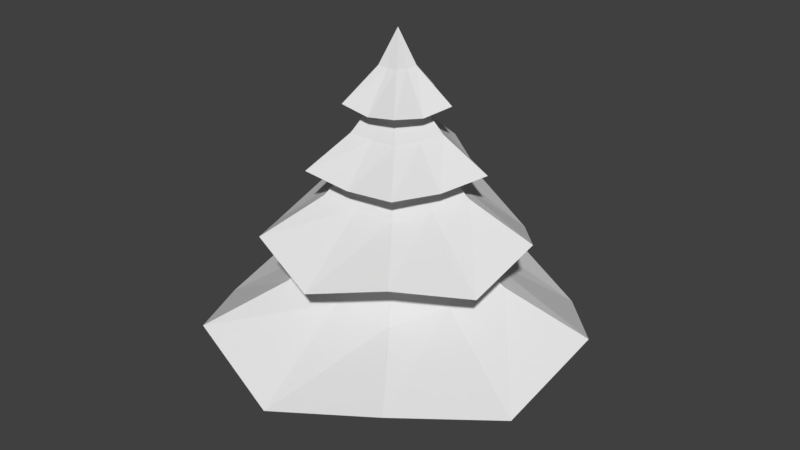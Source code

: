 # Source: Pine_tree.blend  (saved by Blender 2.77.0; exported with 4.5.12 LTS)
import bpy
from mathutils import Matrix  # noqa: F401  (used for matrix-valued properties, if any)

bpy.ops.wm.read_factory_settings(use_empty=True)
scene = bpy.context.scene
scene.name = 'Scene'

# ---- collections
col_collection_1 = bpy.data.collections.new('Collection 1'); scene.collection.children.link(col_collection_1)

# ---- world
world_world = bpy.data.worlds.new('World'); scene.world = world_world
world_world.color = (0.05088, 0.05088, 0.05088)
world_world.use_sun_shadow = False
world_world.sun_shadow_jitter_overblur = 0.0
world_world.cycles.sampling_method = 'MANUAL'

# ---- meshes
me_pine_tree = bpy.data.meshes.new('Pine tree')
me_pine_tree.from_pydata([(-9.42e-09, 0.2098, 0.0), (-9.924e-09, 0.1675, 1.243), (0.1995, 0.06482, 0.0), (0.1593, 0.05176, 1.243), (0.1233, -0.1697, 0.0), (0.09845, -0.1355, 1.243), (-0.1233, -0.1697, 0.0), (-0.09845, -0.1355, 1.243), (-0.1995, 0.06482, 0.0), (-0.1593, 0.05176, 1.243), (1.545, 0.5021, 0.9684), (3.338e-08, 1.625, 0.9684), (0.9551, -1.315, 0.9684), (-0.9551, -1.315, 0.9684), (-1.545, 0.5021, 0.9684), (0.445, 0.1446, 1.656), (1.261e-08, 0.4679, 1.656), (0.275, -0.3785, 1.656), (-0.275, -0.3785, 1.656), (-0.445, 0.1446, 1.656), (0.2357, 0.07659, 2.138), (6.681e-09, 0.2479, 2.138), (0.1457, -0.2005, 2.138), (-0.1457, -0.2005, 2.138), (-0.2357, 0.07659, 2.138), (1.072, 0.3484, 1.714), (1.981e-08, 1.127, 1.714), (0.6626, -0.912, 1.714), (-0.6626, -0.912, 1.714), (-1.072, 0.3484, 1.714), (0.2528, 0.08214, 2.367), (4.671e-09, 0.2658, 2.367), (0.1562, -0.215, 2.367), (-0.1562, -0.215, 2.367), (-0.2528, 0.08214, 2.367), (0.1571, 0.05103, 2.674), (2.902e-09, 0.1651, 2.674), (0.09707, -0.1336, 2.674), (-0.09707, -0.1336, 2.674), (-0.1571, 0.05103, 2.674), (0.7041, 0.2288, 2.238), (2.631e-09, 0.7403, 2.238), (0.4352, -0.5989, 2.238), (-0.4352, -0.5989, 2.238), (-0.7041, 0.2288, 2.238), (0.1453, 0.04721, 2.803), (1e-08, 0.1528, 2.803), (0.08979, -0.1236, 2.803), (-0.08979, -0.1236, 2.803), (-0.1453, 0.04721, 2.803), (0.06902, 0.02243, 3.069), (9.446e-09, 0.07257, 3.069), (0.04266, -0.05871, 3.069), (-0.04266, -0.05871, 3.069), (-0.06902, 0.02243, 3.069), (0.4185, 0.136, 2.761), (2.709e-08, 0.44, 2.761), (0.2586, -0.356, 2.761), (-0.2586, -0.356, 2.761), (-0.4185, 0.136, 2.761), (0.0, -2.98e-08, 3.332), (-5.96e-09, -2.98e-08, 3.332), (0.0, -2.98e-08, 3.332), (0.0, -2.98e-08, 3.332), (0.0, -2.98e-08, 3.332), (0.8751, 0.2843, 1.287), (0.5408, -0.7444, 1.287), (-0.8751, 0.2843, 1.287), (2.022e-08, 0.9201, 1.287), (-0.5408, -0.7444, 1.287), (-0.5687, 0.1848, 2.015), (1.051e-08, 0.5979, 2.015), (0.3515, -0.4837, 2.015), (-0.3515, -0.4837, 2.015), (0.5687, 0.1848, 2.015), (-0.2206, -0.3036, 2.521), (-0.3569, 0.116, 2.521), (0.3569, 0.116, 2.521), (0.2206, -0.3036, 2.521), (5.69e-09, 0.3752, 2.521), (-0.1449, 0.04708, 3.047), (6.4e-09, 0.1523, 3.047), (0.08954, -0.1232, 3.047), (-0.08954, -0.1232, 3.047), (0.1449, 0.04708, 3.047), (-0.1614, -0.05244, 0.0), (-0.1289, -0.04187, 1.243), (-1.5, -0.4875, 0.7238), (-0.36, -0.117, 1.656), (-0.1907, -0.06197, 2.138), (-1.041, -0.3382, 1.522), (-0.2045, -0.06645, 2.367), (-0.1271, -0.04129, 2.674), (-0.5696, -0.1851, 2.196), (-0.1175, -0.03819, 2.803), (-0.05584, -0.01814, 3.069), (-0.3385, -0.11, 2.719), (0.0, -2.98e-08, 3.332), (-0.708, -0.23, 1.282), (-0.4601, -0.1495, 2.01), (-0.2887, -0.09381, 2.516), (-0.1172, -0.03809, 3.042), (-2.98e-08, -0.1697, 0.0), (-2.98e-08, -0.1355, 1.243), (-1.431e-07, -1.577, 0.7238), (0.0, -0.3785, 1.656), (0.0, -0.2005, 2.138), (0.0, -1.094, 1.522), (0.0, -0.215, 2.367), (0.0, -0.1336, 2.674), (0.0, -0.5989, 2.196), (1.49e-08, -0.1236, 2.803), (1.118e-08, -0.05871, 3.069), (0.0, -0.356, 2.719), (0.0, -2.98e-08, 3.332), (-5.96e-08, -0.7444, 1.282), (0.0, -0.4837, 2.01), (0.0, -0.3036, 2.516), (0.0, -0.1232, 3.042), (0.1614, -0.05244, 0.0), (0.1289, -0.04187, 1.243), (1.5, -0.4875, 0.7238), (0.36, -0.117, 1.656), (0.1907, -0.06197, 2.138), (1.041, -0.3382, 1.522), (0.2045, -0.06645, 2.367), (0.1271, -0.04129, 2.674), (0.5696, -0.1851, 2.196), (0.1175, -0.03819, 2.803), (0.05584, -0.01814, 3.069), (0.3385, -0.11, 2.719), (0.0, -2.98e-08, 3.332), (0.708, -0.23, 1.282), (0.4601, -0.1495, 2.01), (0.2887, -0.09381, 2.516), (0.1172, -0.03809, 3.042), (0.09975, 0.1373, 0.0), (0.07965, 0.1096, 1.243), (0.9272, 1.276, 0.7238), (0.2225, 0.3062, 1.656), (0.1179, 0.1622, 2.138), (0.6433, 0.8854, 1.522), (0.1264, 0.174, 2.367), (0.07853, 0.1081, 2.674), (0.352, 0.4845, 2.196), (0.07264, 0.09998, 2.803), (0.03451, 0.0475, 3.069), (0.2092, 0.288, 2.719), (-2.98e-09, -2.98e-08, 3.332), (0.4375, 0.6022, 1.282), (0.2843, 0.3914, 2.01), (0.1784, 0.2456, 2.516), (0.07244, 0.09971, 3.042), (-0.09975, 0.1373, 0.0), (-0.07965, 0.1096, 1.243), (-0.9272, 1.276, 0.7238), (-0.2225, 0.3062, 1.656), (-0.1179, 0.1622, 2.138), (-0.6433, 0.8854, 1.522), (-0.1264, 0.174, 2.367), (-0.07853, 0.1081, 2.674), (-0.352, 0.4845, 2.196), (-0.07264, 0.09998, 2.803), (-0.03451, 0.0475, 3.069), (-0.2092, 0.288, 2.719), (-2.98e-09, -2.98e-08, 3.332), (-0.4375, 0.6022, 1.282), (-0.2843, 0.3914, 2.01), (-0.1784, 0.2456, 2.516), (-0.07244, 0.09971, 3.042)], [], [(136, 137, 3, 2), (119, 120, 5, 4), (102, 103, 7, 6), (120, 3, 10, 121), (85, 86, 9, 8), (153, 154, 1, 0), (0, 136, 2, 119, 4, 102, 6, 85, 8, 153), (132, 65, 15, 122), (154, 9, 14, 155), (137, 1, 11, 138), (103, 5, 12, 104), (86, 7, 13, 87), (105, 17, 22, 106), (166, 67, 19, 156), (115, 66, 17, 105), (149, 68, 16, 139), (98, 69, 18, 88), (89, 23, 28, 90), (139, 16, 21, 140), (88, 18, 23, 89), (122, 15, 20, 123), (156, 19, 24, 157), (167, 70, 34, 159), (123, 20, 25, 124), (157, 24, 29, 158), (106, 22, 27, 107), (140, 21, 26, 141), (91, 33, 38, 92), (116, 72, 32, 108), (150, 71, 31, 142), (99, 73, 33, 91), (133, 74, 30, 125), (160, 39, 44, 161), (125, 30, 35, 126), (159, 34, 39, 160), (108, 32, 37, 109), (142, 31, 36, 143), (100, 75, 48, 94), (109, 37, 42, 110), (143, 36, 41, 144), (92, 38, 43, 93), (126, 35, 40, 127), (162, 49, 54, 163), (134, 77, 45, 128), (168, 76, 49, 162), (117, 78, 47, 111), (151, 79, 46, 145), (95, 53, 58, 96), (111, 47, 52, 112), (145, 46, 51, 146), (94, 48, 53, 95), (128, 45, 50, 129), (169, 80, 64, 165), (129, 50, 55, 130), (163, 54, 59, 164), (112, 52, 57, 113), (146, 51, 56, 147), (60, 148, 61, 165, 64, 97, 63, 114, 62, 131), (118, 82, 62, 114), (152, 81, 61, 148), (101, 83, 63, 97), (135, 84, 60, 131), (87, 13, 69, 98), (138, 11, 68, 149), (104, 12, 66, 115), (155, 14, 67, 166), (121, 10, 65, 132), (124, 25, 74, 133), (90, 28, 73, 99), (141, 26, 71, 150), (107, 27, 72, 116), (158, 29, 70, 167), (144, 41, 79, 151), (110, 42, 78, 117), (161, 44, 76, 168), (127, 40, 77, 134), (93, 43, 75, 100), (130, 55, 84, 135), (96, 58, 83, 101), (147, 56, 81, 152), (113, 57, 82, 118), (164, 59, 80, 169), (59, 96, 101, 80), (44, 93, 100, 76), (29, 90, 99, 70), (14, 87, 98, 67), (80, 101, 97, 64), (49, 94, 95, 54), (54, 95, 96, 59), (39, 92, 93, 44), (76, 100, 94, 49), (70, 99, 91, 34), (34, 91, 92, 39), (19, 88, 89, 24), (24, 89, 90, 29), (67, 98, 88, 19), (9, 86, 87, 14), (6, 7, 86, 85), (58, 113, 118, 83), (43, 110, 117, 75), (28, 107, 116, 73), (13, 104, 115, 69), (83, 118, 114, 63), (53, 112, 113, 58), (48, 111, 112, 53), (75, 117, 111, 48), (38, 109, 110, 43), (33, 108, 109, 38), (73, 116, 108, 33), (23, 106, 107, 28), (69, 115, 105, 18), (18, 105, 106, 23), (7, 103, 104, 13), (4, 5, 103, 102), (57, 130, 135, 82), (42, 127, 134, 78), (27, 124, 133, 72), (12, 121, 132, 66), (82, 135, 131, 62), (52, 129, 130, 57), (47, 128, 129, 52), (78, 134, 128, 47), (37, 126, 127, 42), (32, 125, 126, 37), (72, 133, 125, 32), (22, 123, 124, 27), (17, 122, 123, 22), (66, 132, 122, 17), (5, 120, 121, 12), (2, 3, 120, 119), (55, 147, 152, 84), (40, 144, 151, 77), (25, 141, 150, 74), (10, 138, 149, 65), (84, 152, 148, 60), (50, 146, 147, 55), (45, 145, 146, 50), (77, 151, 145, 45), (35, 143, 144, 40), (30, 142, 143, 35), (74, 150, 142, 30), (20, 140, 141, 25), (15, 139, 140, 20), (65, 149, 139, 15), (3, 137, 138, 10), (0, 1, 137, 136), (56, 164, 169, 81), (41, 161, 168, 79), (26, 158, 167, 71), (11, 155, 166, 68), (51, 163, 164, 56), (81, 169, 165, 61), (79, 168, 162, 46), (46, 162, 163, 51), (31, 159, 160, 36), (36, 160, 161, 41), (21, 157, 158, 26), (71, 167, 159, 31), (16, 156, 157, 21), (68, 166, 156, 16), (1, 154, 155, 11), (8, 9, 154, 153)])
_uv = me_pine_tree.uv_layers.new(name='UVMap')
_uv.uv.foreach_set('vector', [0.3656, 0.3937, 0.3656, 0.3937, 0.3656, 0.3937, 0.3656, 0.3937, 0.3656, 0.3937, 0.3656, 0.3937, 0.3656, 0.3937, 0.3656, 0.3937, 0.3656, 0.3937, 0.3656, 0.3937, 0.3656, 0.3937, 0.3656, 0.3937, 0.09688, 0.675, 0.09688, 0.675, 0.09688, 0.675, 0.09688, 0.675, 0.3656, 0.3937, 0.3656, 0.3937, 0.3656, 0.3937, 0.3656, 0.3937, 0.3656, 0.3937, 0.3656, 0.3937, 0.3656, 0.3937, 0.3656, 0.3937, 0.3656, 0.3937, 0.3656, 0.3937, 0.3656, 0.3937, 0.3656, 0.3937, 0.3656, 0.3937, 0.3656, 0.3937, 0.3656, 0.3937, 0.3656, 0.3937, 0.3656, 0.3937, 0.3656, 0.3937, 0.09688, 0.675, 0.09688, 0.675, 0.09688, 0.675, 0.09688, 0.675, 0.09688, 0.675, 0.09688, 0.675, 0.09688, 0.675, 0.09688, 0.675, 0.09688, 0.675, 0.09688, 0.675, 0.09688, 0.675, 0.09688, 0.675, 0.09688, 0.675, 0.09688, 0.675, 0.09688, 0.675, 0.09688, 0.675, 0.09688, 0.675, 0.09688, 0.675, 0.09688, 0.675, 0.09688, 0.675, 0.09688, 0.675, 0.09688, 0.675, 0.09688, 0.675, 0.09688, 0.675, 0.09688, 0.675, 0.09688, 0.675, 0.09688, 0.675, 0.09688, 0.675, 0.09688, 0.675, 0.09688, 0.675, 0.09688, 0.675, 0.09688, 0.675, 0.09688, 0.675, 0.09688, 0.675, 0.09688, 0.675, 0.09688, 0.675, 0.09688, 0.675, 0.09688, 0.675, 0.09688, 0.675, 0.09688, 0.675, 0.09688, 0.675, 0.09688, 0.675, 0.09688, 0.675, 0.09688, 0.675, 0.09688, 0.675, 0.09688, 0.675, 0.09688, 0.675, 0.09688, 0.675, 0.09688, 0.675, 0.09688, 0.675, 0.09688, 0.675, 0.09688, 0.675, 0.09688, 0.675, 0.09688, 0.675, 0.09688, 0.675, 0.09688, 0.675, 0.09688, 0.675, 0.09688, 0.675, 0.09688, 0.675, 0.09688, 0.675, 0.09688, 0.675, 0.09688, 0.675, 0.09688, 0.675, 0.09688, 0.675, 0.09688, 0.675, 0.09688, 0.675, 0.09688, 0.675, 0.09688, 0.675, 0.09688, 0.675, 0.09688, 0.675, 0.09688, 0.675, 0.09688, 0.675, 0.09688, 0.675, 0.09688, 0.675, 0.09688, 0.675, 0.09688, 0.675, 0.09688, 0.675, 0.09688, 0.675, 0.09688, 0.675, 0.09688, 0.675, 0.09688, 0.675, 0.09688, 0.675, 0.09688, 0.675, 0.09688, 0.675, 0.09688, 0.675, 0.09688, 0.675, 0.09688, 0.675, 0.09688, 0.675, 0.09688, 0.675, 0.09688, 0.675, 0.09688, 0.675, 0.09688, 0.675, 0.09688, 0.675, 0.09688, 0.675, 0.09688, 0.675, 0.09688, 0.675, 0.09688, 0.675, 0.09688, 0.675, 0.09688, 0.675, 0.09688, 0.675, 0.09688, 0.675, 0.09688, 0.675, 0.09688, 0.675, 0.09688, 0.675, 0.09688, 0.675, 0.09688, 0.675, 0.09688, 0.675, 0.09688, 0.675, 0.09688, 0.675, 0.09688, 0.675, 0.09688, 0.675, 0.09688, 0.675, 0.09688, 0.675, 0.09688, 0.675, 0.09688, 0.675, 0.09688, 0.675, 0.09688, 0.675, 0.09688, 0.675, 0.09688, 0.675, 0.09688, 0.675, 0.09688, 0.675, 0.09688, 0.675, 0.09688, 0.675, 0.09688, 0.675, 0.09688, 0.675, 0.09688, 0.675, 0.09688, 0.675, 0.09688, 0.675, 0.09688, 0.675, 0.09688, 0.675, 0.09688, 0.675, 0.09688, 0.675, 0.09688, 0.675, 0.09688, 0.675, 0.09688, 0.675, 0.09688, 0.675, 0.09688, 0.675, 0.09688, 0.675, 0.09688, 0.675, 0.09688, 0.675, 0.09688, 0.675, 0.09688, 0.675, 0.09688, 0.675, 0.09688, 0.675, 0.09688, 0.675, 0.09688, 0.675, 0.09688, 0.675, 0.09688, 0.675, 0.09688, 0.675, 0.09688, 0.675, 0.09688, 0.675, 0.09688, 0.675, 0.09688, 0.675, 0.09688, 0.675, 0.09688, 0.675, 0.09688, 0.675, 0.09688, 0.675, 0.09688, 0.675, 0.09688, 0.675, 0.09688, 0.675, 0.09688, 0.675, 0.09688, 0.675, 0.09688, 0.675, 0.09688, 0.675, 0.09688, 0.675, 0.09688, 0.675, 0.09688, 0.675, 0.09688, 0.675, 0.09688, 0.675, 0.09688, 0.675, 0.09688, 0.675, 0.09688, 0.675, 0.09688, 0.675, 0.09688, 0.675, 0.09688, 0.675, 0.09688, 0.675, 0.09688, 0.675, 0.09688, 0.675, 0.09688, 0.675, 0.09688, 0.675, 0.09688, 0.675, 0.09688, 0.675, 0.09688, 0.675, 0.09688, 0.675, 0.09688, 0.675, 0.09688, 0.675, 0.09688, 0.675, 0.09688, 0.675, 0.09688, 0.675, 0.09688, 0.675, 0.09688, 0.675, 0.09688, 0.675, 0.09688, 0.675, 0.09688, 0.675, 0.09688, 0.675, 0.09688, 0.675, 0.09688, 0.675, 0.09688, 0.675, 0.09688, 0.675, 0.09688, 0.675, 0.09688, 0.675, 0.09688, 0.675, 0.09688, 0.675, 0.09688, 0.675, 0.09688, 0.675, 0.09688, 0.675, 0.09688, 0.675, 0.09688, 0.675, 0.09688, 0.675, 0.09688, 0.675, 0.09688, 0.675, 0.09688, 0.675, 0.09688, 0.675, 0.09688, 0.675, 0.09688, 0.675, 0.09688, 0.675, 0.09688, 0.675, 0.09688, 0.675, 0.09688, 0.675, 0.09688, 0.675, 0.09688, 0.675, 0.09688, 0.675, 0.09688, 0.675, 0.09688, 0.675, 0.09688, 0.675, 0.09688, 0.675, 0.09688, 0.675, 0.09688, 0.675, 0.09688, 0.675, 0.09688, 0.675, 0.09688, 0.675, 0.09688, 0.675, 0.09688, 0.675, 0.09688, 0.675, 0.09688, 0.675, 0.09688, 0.675, 0.09688, 0.675, 0.09688, 0.675, 0.09688, 0.675, 0.09688, 0.675, 0.09688, 0.675, 0.09688, 0.675, 0.09688, 0.675, 0.09688, 0.675, 0.09688, 0.675, 0.09688, 0.675, 0.09688, 0.675, 0.09688, 0.675, 0.09688, 0.675, 0.09688, 0.675, 0.09688, 0.675, 0.09688, 0.675, 0.09688, 0.675, 0.09688, 0.675, 0.09688, 0.675, 0.09688, 0.675, 0.09688, 0.675, 0.09688, 0.675, 0.09688, 0.675, 0.09688, 0.675, 0.09688, 0.675, 0.09688, 0.675, 0.09688, 0.675, 0.09688, 0.675, 0.09688, 0.675, 0.09688, 0.675, 0.09688, 0.675, 0.09688, 0.675, 0.09688, 0.675, 0.09688, 0.675, 0.09688, 0.675, 0.09688, 0.675, 0.09688, 0.675, 0.09688, 0.675, 0.09688, 0.675, 0.09688, 0.675, 0.09688, 0.675, 0.09688, 0.675, 0.09688, 0.675, 0.09688, 0.675, 0.09688, 0.675, 0.09688, 0.675, 0.09688, 0.675, 0.09688, 0.675, 0.09688, 0.675, 0.09688, 0.675, 0.09688, 0.675, 0.09688, 0.675, 0.09688, 0.675, 0.09688, 0.675, 0.09688, 0.675, 0.09688, 0.675, 0.09688, 0.675, 0.09688, 0.675, 0.09688, 0.675, 0.09688, 0.675, 0.09688, 0.675, 0.09688, 0.675, 0.09688, 0.675, 0.09688, 0.675, 0.09688, 0.675, 0.09688, 0.675, 0.09688, 0.675, 0.09688, 0.675, 0.09688, 0.675, 0.09688, 0.675, 0.09688, 0.675, 0.09688, 0.675, 0.09688, 0.675, 0.09688, 0.675, 0.09688, 0.675, 0.09688, 0.675, 0.09688, 0.675, 0.09688, 0.675, 0.09688, 0.675, 0.09688, 0.675, 0.09688, 0.675, 0.09688, 0.675, 0.09688, 0.675, 0.09688, 0.675, 0.09688, 0.675, 0.09688, 0.675, 0.09688, 0.675, 0.09688, 0.675, 0.09688, 0.675, 0.09688, 0.675, 0.09688, 0.675, 0.09688, 0.675, 0.09688, 0.675, 0.09688, 0.675, 0.09688, 0.675, 0.09688, 0.675, 0.09688, 0.675, 0.09688, 0.675, 0.09688, 0.675, 0.09688, 0.675, 0.09688, 0.675, 0.09688, 0.675, 0.09688, 0.675, 0.09688, 0.675, 0.09688, 0.675, 0.09688, 0.675, 0.09688, 0.675, 0.09688, 0.675, 0.09688, 0.675, 0.09688, 0.675, 0.09688, 0.675, 0.09688, 0.675, 0.09688, 0.675, 0.09688, 0.675, 0.09688, 0.675, 0.09688, 0.675, 0.09688, 0.675, 0.09688, 0.675, 0.09688, 0.675, 0.09688, 0.675, 0.09688, 0.675, 0.09688, 0.675, 0.09688, 0.675, 0.09688, 0.675, 0.09688, 0.675, 0.09688, 0.675, 0.09688, 0.675, 0.09688, 0.675, 0.09688, 0.675, 0.09688, 0.675, 0.3656, 0.3937, 0.3656, 0.3937, 0.3656, 0.3937, 0.3656, 0.3937, 0.09688, 0.675, 0.09688, 0.675, 0.09688, 0.675, 0.09688, 0.675, 0.09688, 0.675, 0.09688, 0.675, 0.09688, 0.675, 0.09688, 0.675, 0.09688, 0.675, 0.09688, 0.675, 0.09688, 0.675, 0.09688, 0.675, 0.09688, 0.675, 0.09688, 0.675, 0.09688, 0.675, 0.09688, 0.675, 0.09688, 0.675, 0.09688, 0.675, 0.09688, 0.675, 0.09688, 0.675, 0.09688, 0.675, 0.09688, 0.675, 0.09688, 0.675, 0.09688, 0.675, 0.09688, 0.675, 0.09688, 0.675, 0.09688, 0.675, 0.09688, 0.675, 0.09688, 0.675, 0.09688, 0.675, 0.09688, 0.675, 0.09688, 0.675, 0.09688, 0.675, 0.09688, 0.675, 0.09688, 0.675, 0.09688, 0.675, 0.09688, 0.675, 0.09688, 0.675, 0.09688, 0.675, 0.09688, 0.675, 0.09688, 0.675, 0.09688, 0.675, 0.09688, 0.675, 0.09688, 0.675, 0.09688, 0.675, 0.09688, 0.675, 0.09688, 0.675, 0.09688, 0.675, 0.09688, 0.675, 0.09688, 0.675, 0.09688, 0.675, 0.09688, 0.675, 0.09688, 0.675, 0.09688, 0.675, 0.09688, 0.675, 0.09688, 0.675, 0.09688, 0.675, 0.09688, 0.675, 0.09688, 0.675, 0.09688, 0.675, 0.3656, 0.3937, 0.3656, 0.3937, 0.3656, 0.3937, 0.3656, 0.3937, 0.09688, 0.675, 0.09688, 0.675, 0.09688, 0.675, 0.09688, 0.675, 0.09688, 0.675, 0.09688, 0.675, 0.09688, 0.675, 0.09688, 0.675, 0.09688, 0.675, 0.09688, 0.675, 0.09688, 0.675, 0.09688, 0.675, 0.09688, 0.675, 0.09688, 0.675, 0.09688, 0.675, 0.09688, 0.675, 0.09688, 0.675, 0.09688, 0.675, 0.09688, 0.675, 0.09688, 0.675, 0.09688, 0.675, 0.09688, 0.675, 0.09688, 0.675, 0.09688, 0.675, 0.09688, 0.675, 0.09688, 0.675, 0.09688, 0.675, 0.09688, 0.675, 0.09688, 0.675, 0.09688, 0.675, 0.09688, 0.675, 0.09688, 0.675, 0.09688, 0.675, 0.09688, 0.675, 0.09688, 0.675, 0.09688, 0.675, 0.09688, 0.675, 0.09688, 0.675, 0.09688, 0.675, 0.09688, 0.675, 0.09688, 0.675, 0.09688, 0.675, 0.09688, 0.675, 0.09688, 0.675, 0.09688, 0.675, 0.09688, 0.675, 0.09688, 0.675, 0.09688, 0.675, 0.09688, 0.675, 0.09688, 0.675, 0.09688, 0.675, 0.09688, 0.675, 0.09688, 0.675, 0.09688, 0.675, 0.09688, 0.675, 0.09688, 0.675, 0.09688, 0.675, 0.09688, 0.675, 0.09688, 0.675, 0.09688, 0.675, 0.3656, 0.3937, 0.3656, 0.3937, 0.3656, 0.3937, 0.3656, 0.3937, 0.09688, 0.675, 0.09688, 0.675, 0.09688, 0.675, 0.09688, 0.675, 0.09688, 0.675, 0.09688, 0.675, 0.09688, 0.675, 0.09688, 0.675, 0.09688, 0.675, 0.09688, 0.675, 0.09688, 0.675, 0.09688, 0.675, 0.09688, 0.675, 0.09688, 0.675, 0.09688, 0.675, 0.09688, 0.675, 0.09688, 0.675, 0.09688, 0.675, 0.09688, 0.675, 0.09688, 0.675, 0.09688, 0.675, 0.09688, 0.675, 0.09688, 0.675, 0.09688, 0.675, 0.09688, 0.675, 0.09688, 0.675, 0.09688, 0.675, 0.09688, 0.675, 0.09688, 0.675, 0.09688, 0.675, 0.09688, 0.675, 0.09688, 0.675, 0.09688, 0.675, 0.09688, 0.675, 0.09688, 0.675, 0.09688, 0.675, 0.09688, 0.675, 0.09688, 0.675, 0.09688, 0.675, 0.09688, 0.675, 0.09688, 0.675, 0.09688, 0.675, 0.09688, 0.675, 0.09688, 0.675, 0.09688, 0.675, 0.09688, 0.675, 0.09688, 0.675, 0.09688, 0.675, 0.09688, 0.675, 0.09688, 0.675, 0.09688, 0.675, 0.09688, 0.675, 0.09688, 0.675, 0.09688, 0.675, 0.09688, 0.675, 0.09688, 0.675, 0.09688, 0.675, 0.09688, 0.675, 0.09688, 0.675, 0.09688, 0.675, 0.3656, 0.3937, 0.3656, 0.3937, 0.3656, 0.3937, 0.3656, 0.3937, 0.09688, 0.675, 0.09688, 0.675, 0.09688, 0.675, 0.09688, 0.675, 0.09688, 0.675, 0.09688, 0.675, 0.09688, 0.675, 0.09688, 0.675, 0.09688, 0.675, 0.09688, 0.675, 0.09688, 0.675, 0.09688, 0.675, 0.09688, 0.675, 0.09688, 0.675, 0.09688, 0.675, 0.09688, 0.675, 0.09688, 0.675, 0.09688, 0.675, 0.09688, 0.675, 0.09688, 0.675, 0.09688, 0.675, 0.09688, 0.675, 0.09688, 0.675, 0.09688, 0.675, 0.09688, 0.675, 0.09688, 0.675, 0.09688, 0.675, 0.09688, 0.675, 0.09688, 0.675, 0.09688, 0.675, 0.09688, 0.675, 0.09688, 0.675, 0.09688, 0.675, 0.09688, 0.675, 0.09688, 0.675, 0.09688, 0.675, 0.09688, 0.675, 0.09688, 0.675, 0.09688, 0.675, 0.09688, 0.675, 0.09688, 0.675, 0.09688, 0.675, 0.09688, 0.675, 0.09688, 0.675, 0.09688, 0.675, 0.09688, 0.675, 0.09688, 0.675, 0.09688, 0.675, 0.09688, 0.675, 0.09688, 0.675, 0.09688, 0.675, 0.09688, 0.675, 0.09688, 0.675, 0.09688, 0.675, 0.09688, 0.675, 0.09688, 0.675, 0.09688, 0.675, 0.09688, 0.675, 0.09688, 0.675, 0.09688, 0.675, 0.3656, 0.3937, 0.3656, 0.3937, 0.3656, 0.3937, 0.3656, 0.3937])
me_pine_tree.use_remesh_preserve_volume = False
me_pine_tree.use_remesh_preserve_attributes = False
me_pine_tree.use_mirror_vertex_groups = False
me_pine_tree.update()

# ---- objects
ob_pine_tree = bpy.data.objects.new('Pine tree', me_pine_tree)

# ---- transforms, parenting, visibility, modifiers, constraints
ob_pine_tree.location = (0.0, 0.0, 0.0)
ob_pine_tree.lineart.crease_threshold = 0.0

# ---- collection membership
col_collection_1.objects.link(ob_pine_tree)

# ---- scene / render settings (as saved in the file)
scene.frame_start = 1; scene.frame_end = 250; scene.frame_set(1)
scene.render.engine = 'BLENDER_EEVEE_NEXT'
scene.render.resolution_percentage = 50
scene.render.dither_intensity = 0.0
scene.cycles.use_denoising = False
scene.cycles.samples = 128
scene.cycles.sampling_pattern = 'TABULATED_SOBOL'
scene.cycles.light_sampling_threshold = 0.0
scene.cycles.use_adaptive_sampling = False
scene.cycles.use_light_tree = False
scene.cycles.blur_glossy = 0.0
scene.cycles.sample_clamp_indirect = 0.0
scene.view_settings.view_transform = 'Standard'
bpy.context.view_layer.update()

# ---- added for rendering (the .blend has no active camera and no usable light): camera, sun
cam_auto = bpy.data.cameras.new('AutoCamera')
cam_auto.lens = 50.0
cam_auto.sensor_width = 36.0
cam_auto.clip_end = 1000.0
ob_auto_camera = bpy.data.objects.new('AutoCamera', cam_auto)
scene.collection.objects.link(ob_auto_camera)
ob_auto_camera.location = (5.14398, -6.14907, 5.78117)
ob_auto_camera.rotation_euler = (1.09748, -7.21219e-08, 0.694738)
scene.camera = ob_auto_camera
light_auto_sun = bpy.data.lights.new('AutoSun', 'SUN')
light_auto_sun.energy = 3.0
light_auto_sun.angle = 0.0523599
ob_auto_sun = bpy.data.objects.new('AutoSun', light_auto_sun)
scene.collection.objects.link(ob_auto_sun)
ob_auto_sun.rotation_euler = (0.872665, 0.174533, 0.523599)
bpy.context.view_layer.update()
